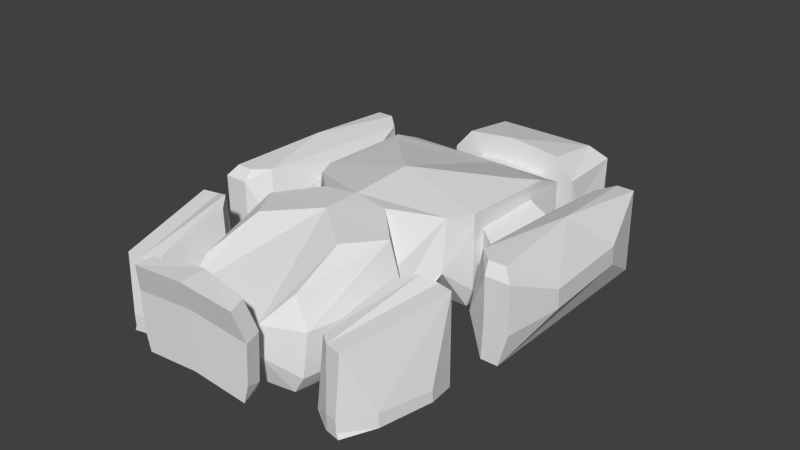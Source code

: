 # Source: heavy.blend  (saved by Blender 2.64.2; exported with 4.5.12 LTS)
import bpy
from mathutils import Matrix  # noqa: F401  (used for matrix-valued properties, if any)

bpy.ops.wm.read_factory_settings(use_empty=True)
scene = bpy.context.scene
scene.name = 'Scene'

# ---- collections
col_collection_14 = bpy.data.collections.new('Collection 14'); scene.collection.children.link(col_collection_14)

# ---- world
world_world = bpy.data.worlds.new('World'); scene.world = world_world
world_world.color = (0.05088, 0.05088, 0.05088)
world_world.use_sun_shadow = False
world_world.sun_shadow_jitter_overblur = 0.0
world_world.cycles.sampling_method = 'MANUAL'
world_world.cycles.sample_map_resolution = 256

# ---- meshes
me_cube_001 = bpy.data.meshes.new('Cube.001')
me_cube_001.from_pydata([(4.028, 10.33, -2.384e-07), (0.0, 10.33, -2.384e-07), (4.028, 14.7, -2.384e-07), (0.0, 14.21, -2.384e-07), (0.0, 8.176, -2.384e-07), (5.056, 6.986, -2.384e-07), (3.011, -2.076, -2.384e-07), (5.056, -2.076, -2.384e-07), (2.44, -6.284, -2.384e-07), (3.445, -6.532, -2.384e-07), (4.55, -8.874, -2.384e-07), (3.395, -15.35, -2.384e-07), (0.0, -18.14, 1.902), (3.34, -18.12, 1.592), (0.0, -19.23, 1.783), (3.565, -19.18, 1.427), (4.687, 10.33, 1.0), (4.515, 15.39, 1.0), (0.0, 15.39, 1.0), (0.0, 8.133, 1.16), (5.543, 6.943, 1.16), (0.0, -8.699, 7.353), (5.543, -2.119, 1.251), (4.754, -4.196, 2.976), (0.0, -8.853, -2.384e-07), (2.899, -6.481, 0.9492), (5.142, -8.822, 0.9417), (3.986, -15.3, 1.071), (2.706, -17.13, 2.833), (3.621, -18.09, 2.215), (0.0, -19.21, 2.962), (3.868, -19.15, 2.55), (4.687, 10.33, 3.792), (4.515, 15.39, 3.792), (0.0, 15.39, 3.792), (0.0, 7.976, 4.676), (5.543, 6.852, 5.245), (0.0, -6.284, -2.384e-07), (5.543, -2.21, 5.336), (4.754, -3.835, 6.437), (0.0, -2.076, -2.384e-07), (3.133, -6.265, 3.79), (5.376, -8.607, 3.782), (4.22, -15.08, 3.912), (2.706, -17.13, 4.709), (3.759, -18.04, 5.223), (0.0, -19.17, 5.471), (3.984, -19.11, 5.058), (3.457, 10.33, 5.24), (0.0, 10.33, 5.635), (3.457, 14.59, 4.707), (0.0, 14.59, 4.707), (4.737, 7.983, 3.757), (5.618, 4.801, 6.095), (0.0, -1.531, 7.519), (0.0, -6.129, 7.353), (2.248, -6.302, 7.139), (4.491, -8.631, 6.844), (3.342, -14.82, 5.811), (0.0, -17.94, 7.34), (3.309, -18.52, 7.098), (0.0, -19.61, 7.222), (3.534, -19.59, 6.933), (4.827, 11.08, 1.3), (4.827, 14.65, 1.3), (4.827, 11.08, 1.8), (4.827, 14.65, 1.8), (5.543, 3.853, 2.0), (5.543, -1.273, 2.0), (5.543, 3.808, 5.09), (5.543, -1.319, 5.09), (6.846, 3.565, 3.106), (6.846, -2.14, 3.106), (6.846, 3.514, 4.606), (6.846, -2.191, 4.606), (7.521, 7.504, 0.4583), (7.521, -5.327, 2.13), (8.021, 7.389, 5.267), (8.021, -4.96, 6.085), (8.966, 8.342, -7.153e-07), (8.966, -6.228, -7.153e-07), (8.966, 8.291, 5.529), (8.966, -5.82, 6.085), (10.1, 8.342, -7.153e-07), (10.1, -6.228, -7.153e-07), (10.1, 8.291, 5.529), (10.1, -5.82, 6.085), (11.01, 4.592, 2.233), (11.49, -2.418, 2.506), (11.01, 4.48, 3.514), (11.49, -2.53, 3.788), (9.103, -6.267, 2.106), (9.103, -6.328, 5.358), (9.961, -6.267, 2.106), (9.961, -6.328, 5.358), (10.69, -6.328, 5.358), (10.7, -6.267, 2.177), (5.624, -11.29, 1.3), (5.123, -13.81, 1.3), (5.62, -11.31, 3.0), (5.119, -13.83, 3.0), (6.31, -10.78, 1.3), (5.559, -14.55, 1.3), (6.304, -10.82, 6.011), (5.552, -14.59, 3.0), (6.879, -9.462, -1.192e-06), (5.58, -15.98, 0.2942), (7.319, -9.62, 6.192), (6.069, -15.89, 5.029), (8.27, -9.325, -1.192e-06), (6.795, -16.72, -1.192e-06), (8.265, -9.351, 5.911), (6.836, -16.52, 5.029), (9.293, -9.551, -1.192e-06), (7.818, -16.95, -1.192e-06), (9.288, -9.577, 5.911), (7.859, -16.74, 5.029), (9.736, -11.64, 0.3557), (9.026, -15.2, 0.3557), (9.724, -11.69, 1.089), (9.015, -15.25, 1.243), (6.915, -16.77, 0.3504), (6.908, -16.8, 1.093), (7.69, -16.94, 0.3504), (7.684, -16.97, 1.093), (4.891, -10.64, 1.3), (4.373, -13.36, 1.3), (4.989, -10.55, 3.0), (4.471, -13.26, 3.0), (2.962, -11.16, 7.051), (4.462, 3.223, 6.428), (5.543, -2.21, 6.315), (0.0, 8.644, 3.922), (9.583, 1.165, 6.267), (2.611, 10.33, 1.5), (0.0, 10.33, 1.5), (4.737, 8.037, 1.5), (2.375, 10.33, 3.697), (0.0, 8.736, 1.5), (0.0, 10.33, 3.861), (0.0, -15.35, -2.384e-07), (0.0, -17.13, 4.709)], [], [(2, 0, 1, 3), (38, 39, 23, 22), (44, 45, 29, 28), (28, 29, 13), (23, 25, 9), (26, 27, 11, 10), (0, 2, 17, 16), (29, 31, 15, 13), (37, 8, 24), (11, 27, 28), (25, 26, 10, 9), (7, 22, 23), (14, 15, 31, 30), (32, 33, 50, 48), (8, 9, 24), (45, 47, 31, 29), (39, 41, 25, 23), (30, 31, 47, 46), (43, 44, 28, 27), (41, 42, 26, 25), (9, 10, 24), (50, 51, 49, 48), (60, 62, 47, 45), (40, 4, 6), (46, 47, 62, 61), (59, 61, 62, 60), (56, 57, 42, 41), (6, 8, 37, 40), (57, 58, 43, 42), (6, 23, 8), (23, 9, 8), (39, 56, 41), (58, 44, 43), (44, 60, 45), (12, 13, 15, 14), (4, 5, 7, 6), (64, 63, 16, 17), (65, 66, 33, 32), (66, 64, 17, 33), (63, 65, 32, 16), (50, 33, 34, 51), (5, 20, 22, 7), (7, 23, 6), (68, 70, 38, 22), (69, 67, 20, 36), (36, 38, 70, 69), (67, 68, 22, 20), (72, 74, 70, 68), (73, 71, 67, 69), (71, 72, 68, 67), (76, 78, 74, 72), (73, 74, 78, 77), (92, 76, 91), (81, 79, 75, 77), (79, 80, 76, 75), (85, 83, 79, 81), (83, 84, 80, 79), (89, 87, 83, 85), (87, 88, 84, 83), (76, 80, 91), (92, 94, 86, 82), (93, 91, 80, 84), (33, 17, 18, 34), (17, 2, 3, 18), (96, 93, 84), (94, 93, 95), (93, 96, 95), (86, 94, 95), (86, 95, 90), (90, 95, 96), (96, 88, 90), (96, 84, 88), (91, 93, 94, 92), (101, 102, 98, 97), (99, 100, 104, 103), (102, 104, 100, 98), (103, 101, 97, 99), (107, 105, 101, 103), (105, 106, 102, 101), (103, 104, 108), (106, 108, 104, 102), (106, 110, 121), (111, 109, 105, 107), (109, 110, 106, 105), (107, 108, 112, 111), (115, 113, 109, 111), (113, 114, 110, 109), (111, 112, 116, 115), (115, 116, 120, 119), (119, 117, 113, 115), (122, 106, 121), (122, 124, 116, 112), (123, 121, 110, 114), (117, 119, 120, 118), (120, 124, 123), (116, 124, 120), (42, 43, 128, 127), (43, 27, 126, 128), (125, 126, 27, 26), (26, 42, 127, 125), (127, 99, 97, 125), (99, 127, 128, 100), (126, 98, 100, 128), (125, 97, 98, 126), (65, 63, 64, 66), (129, 58, 57), (52, 132, 35, 36), (87, 89, 90, 88), (92, 82, 78), (76, 92, 78), (107, 103, 108), (123, 118, 120), (123, 114, 118), (106, 122, 112), (106, 112, 108), (113, 117, 118, 114), (121, 123, 124, 122), (77, 75, 71, 73), (75, 76, 72, 71), (39, 54, 55, 56), (38, 131, 39), (131, 54, 39), (36, 131, 38), (53, 131, 36), (131, 53, 130), (131, 130, 54), (36, 20, 136, 52), (19, 20, 5, 4), (35, 54, 130), (53, 35, 130), (77, 78, 133), (86, 90, 133), (133, 90, 89), (89, 85, 133), (133, 85, 81), (133, 82, 86), (133, 78, 82), (133, 81, 77), (69, 70, 74), (73, 69, 74), (134, 0, 16), (134, 135, 1, 0), (138, 136, 20, 19), (32, 137, 134, 16), (53, 36, 35), (137, 32, 48), (48, 49, 139, 137), (56, 55, 21, 57), (57, 21, 129), (44, 59, 60), (58, 129, 44), (12, 28, 13), (28, 12, 11), (140, 11, 12), (24, 10, 11, 140), (44, 129, 21), (141, 59, 44), (21, 141, 44), (52, 137, 139, 132), (134, 136, 138, 135), (137, 52, 136, 134)])
me_cube_001.use_remesh_preserve_volume = False
me_cube_001.use_remesh_preserve_attributes = False
me_cube_001.use_mirror_vertex_groups = False
me_cube_001.update()

# ---- objects
ob_cube = bpy.data.objects.new('Cube', me_cube_001)

# ---- transforms, parenting, visibility, modifiers, constraints
ob_cube.location = (0.0, 0.0, 0.0)
ob_cube.scale = (0.8, 0.76, 0.79)
ob_cube.lineart.crease_threshold = 0.0
_m = ob_cube.modifiers.new('Mirror', 'MIRROR')

# ---- collection membership
col_collection_14.objects.link(ob_cube)

# ---- scene / render settings (as saved in the file)
scene.frame_start = 1; scene.frame_end = 250; scene.frame_set(0)
scene.render.engine = 'BLENDER_EEVEE_NEXT'
scene.render.image_settings.color_mode = 'RGB'
scene.render.image_settings.compression = 90
scene.render.resolution_percentage = 50
scene.render.dither_intensity = 0.0
scene.render.bake_margin = 2
scene.render.bake_bias = 0.0
scene.cycles.use_denoising = False
scene.cycles.samples = 10
scene.cycles.sampling_pattern = 'TABULATED_SOBOL'
scene.cycles.light_sampling_threshold = 0.0
scene.cycles.use_adaptive_sampling = False
scene.cycles.use_light_tree = False
scene.cycles.blur_glossy = 0.0
scene.cycles.volume_bounces = 1
scene.cycles.pixel_filter_type = 'GAUSSIAN'
scene.cycles.sample_clamp_indirect = 0.0
scene.view_settings.view_transform = 'Standard'
bpy.context.view_layer.update()

# ---- added for rendering (the .blend has no active camera and no usable light): camera, sun
cam_auto = bpy.data.cameras.new('AutoCamera')
cam_auto.lens = 50.0
cam_auto.sensor_width = 36.0
cam_auto.clip_end = 1000.0
ob_auto_camera = bpy.data.objects.new('AutoCamera', cam_auto)
scene.collection.objects.link(ob_auto_camera)
ob_auto_camera.location = (30.4148, -38.0984, 27.302)
ob_auto_camera.rotation_euler = (1.09748, -7.21219e-08, 0.694738)
scene.camera = ob_auto_camera
light_auto_sun = bpy.data.lights.new('AutoSun', 'SUN')
light_auto_sun.energy = 3.0
light_auto_sun.angle = 0.0523599
ob_auto_sun = bpy.data.objects.new('AutoSun', light_auto_sun)
scene.collection.objects.link(ob_auto_sun)
ob_auto_sun.rotation_euler = (0.872665, 0.174533, 0.523599)
bpy.context.view_layer.update()
